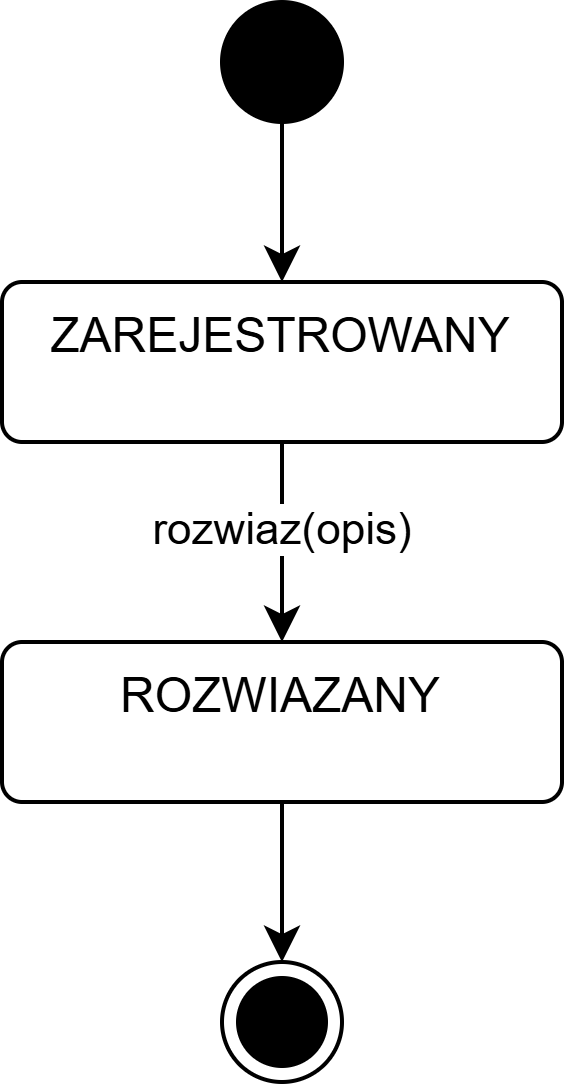

The diagram above was exported from draw.io. Its source (the exported page's mxGraphModel, read from the mxfile embedded in the PNG):
<mxGraphModel dx="1465" dy="841" grid="1" gridSize="10" guides="1" tooltips="1" connect="1" arrows="1" fold="1" page="1" pageScale="1" pageWidth="827" pageHeight="1169" math="0" shadow="0">
  <root>
    <mxCell id="0" />
    <mxCell id="1" parent="0" />
    <mxCell id="P8FkgWOVGTobcRtS5mm_-63" edge="1" parent="1" source="P8FkgWOVGTobcRtS5mm_-64" style="edgeStyle=none;html=1;" target="P8FkgWOVGTobcRtS5mm_-67">
      <mxGeometry relative="1" as="geometry" />
    </mxCell>
    <mxCell id="P8FkgWOVGTobcRtS5mm_-64" parent="1" style="ellipse;fillColor=strokeColor;html=1;" value="" vertex="1">
      <mxGeometry height="30" width="30" x="295" y="120" as="geometry" />
    </mxCell>
    <mxCell id="P8FkgWOVGTobcRtS5mm_-65" edge="1" parent="1" source="P8FkgWOVGTobcRtS5mm_-67" style="edgeStyle=none;html=1;entryX=0.5;entryY=0;entryDx=0;entryDy=0;" target="P8FkgWOVGTobcRtS5mm_-69">
      <mxGeometry relative="1" as="geometry" />
    </mxCell>
    <mxCell id="P8FkgWOVGTobcRtS5mm_-66" connectable="0" parent="P8FkgWOVGTobcRtS5mm_-65" style="edgeLabel;html=1;align=center;verticalAlign=middle;resizable=0;points=[];inheritText=1;" value="rozwiaz(opis)" vertex="1">
      <mxGeometry relative="1" x="-0.1547" y="-1" as="geometry">
        <mxPoint as="offset" />
      </mxGeometry>
    </mxCell>
    <mxCell id="P8FkgWOVGTobcRtS5mm_-67" parent="1" style="html=1;align=center;verticalAlign=top;rounded=1;absoluteArcSize=1;arcSize=10;dashed=0;whiteSpace=wrap;" value="ZAREJESTROWANY" vertex="1">
      <mxGeometry height="40" width="140" x="240" y="190" as="geometry" />
    </mxCell>
    <mxCell id="P8FkgWOVGTobcRtS5mm_-68" edge="1" parent="1" source="P8FkgWOVGTobcRtS5mm_-69" style="edgeStyle=none;html=1;" target="P8FkgWOVGTobcRtS5mm_-70">
      <mxGeometry relative="1" as="geometry" />
    </mxCell>
    <mxCell id="P8FkgWOVGTobcRtS5mm_-69" parent="1" style="html=1;align=center;verticalAlign=top;rounded=1;absoluteArcSize=1;arcSize=10;dashed=0;whiteSpace=wrap;" value="ROZWIAZANY" vertex="1">
      <mxGeometry height="40" width="140" x="240" y="280" as="geometry" />
    </mxCell>
    <mxCell id="P8FkgWOVGTobcRtS5mm_-70" parent="1" style="ellipse;html=1;shape=endState;fillColor=strokeColor;" value="" vertex="1">
      <mxGeometry height="30" width="30" x="295" y="360" as="geometry" />
    </mxCell>
  </root>
</mxGraphModel>